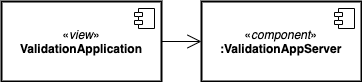

The diagram above was exported from draw.io. Its source (the exported page's mxGraphModel, read from the mxfile embedded in the PNG):
<mxGraphModel dx="265" dy="751" grid="1" gridSize="10" guides="1" tooltips="1" connect="1" arrows="1" fold="1" page="1" pageScale="1" pageWidth="827" pageHeight="1169" math="0" shadow="0">
  <root>
    <mxCell id="5MyTIh_5I6D-2Co7hEix-0" />
    <mxCell id="5MyTIh_5I6D-2Co7hEix-1" parent="5MyTIh_5I6D-2Co7hEix-0" />
    <mxCell id="5MyTIh_5I6D-2Co7hEix-2" value="«&lt;i&gt;view&lt;/i&gt;»&lt;br&gt;&lt;b&gt;ValidationApplication&lt;/b&gt;" style="html=1;strokeColor=#000000;strokeWidth=2;fillColor=none;gradientColor=none;" parent="5MyTIh_5I6D-2Co7hEix-1" vertex="1">
      <mxGeometry x="1360" y="200" width="160" height="80" as="geometry" />
    </mxCell>
    <mxCell id="5MyTIh_5I6D-2Co7hEix-3" value="" style="shape=component;jettyWidth=8;jettyHeight=4;" parent="5MyTIh_5I6D-2Co7hEix-2" vertex="1">
      <mxGeometry x="1" width="20" height="20" relative="1" as="geometry">
        <mxPoint x="-27" y="7" as="offset" />
      </mxGeometry>
    </mxCell>
    <mxCell id="5MyTIh_5I6D-2Co7hEix-4" value="«&lt;i&gt;component&lt;/i&gt;»&lt;br&gt;&lt;b&gt;:ValidationAppServer&lt;/b&gt;" style="html=1;strokeColor=#000000;strokeWidth=2;fillColor=none;gradientColor=none;" parent="5MyTIh_5I6D-2Co7hEix-1" vertex="1">
      <mxGeometry x="1560" y="200" width="160" height="80" as="geometry" />
    </mxCell>
    <mxCell id="5MyTIh_5I6D-2Co7hEix-5" value="" style="shape=component;jettyWidth=8;jettyHeight=4;" parent="5MyTIh_5I6D-2Co7hEix-4" vertex="1">
      <mxGeometry x="1" width="20" height="20" relative="1" as="geometry">
        <mxPoint x="-27" y="7" as="offset" />
      </mxGeometry>
    </mxCell>
    <mxCell id="5MyTIh_5I6D-2Co7hEix-6" value="" style="endArrow=open;endFill=1;endSize=12;html=1;exitX=1;exitY=0.5;exitDx=0;exitDy=0;entryX=0;entryY=0.5;entryDx=0;entryDy=0;" parent="5MyTIh_5I6D-2Co7hEix-1" source="5MyTIh_5I6D-2Co7hEix-2" target="5MyTIh_5I6D-2Co7hEix-4" edge="1">
      <mxGeometry width="160" relative="1" as="geometry">
        <mxPoint x="1430" y="370" as="sourcePoint" />
        <mxPoint x="1590" y="370" as="targetPoint" />
      </mxGeometry>
    </mxCell>
  </root>
</mxGraphModel>